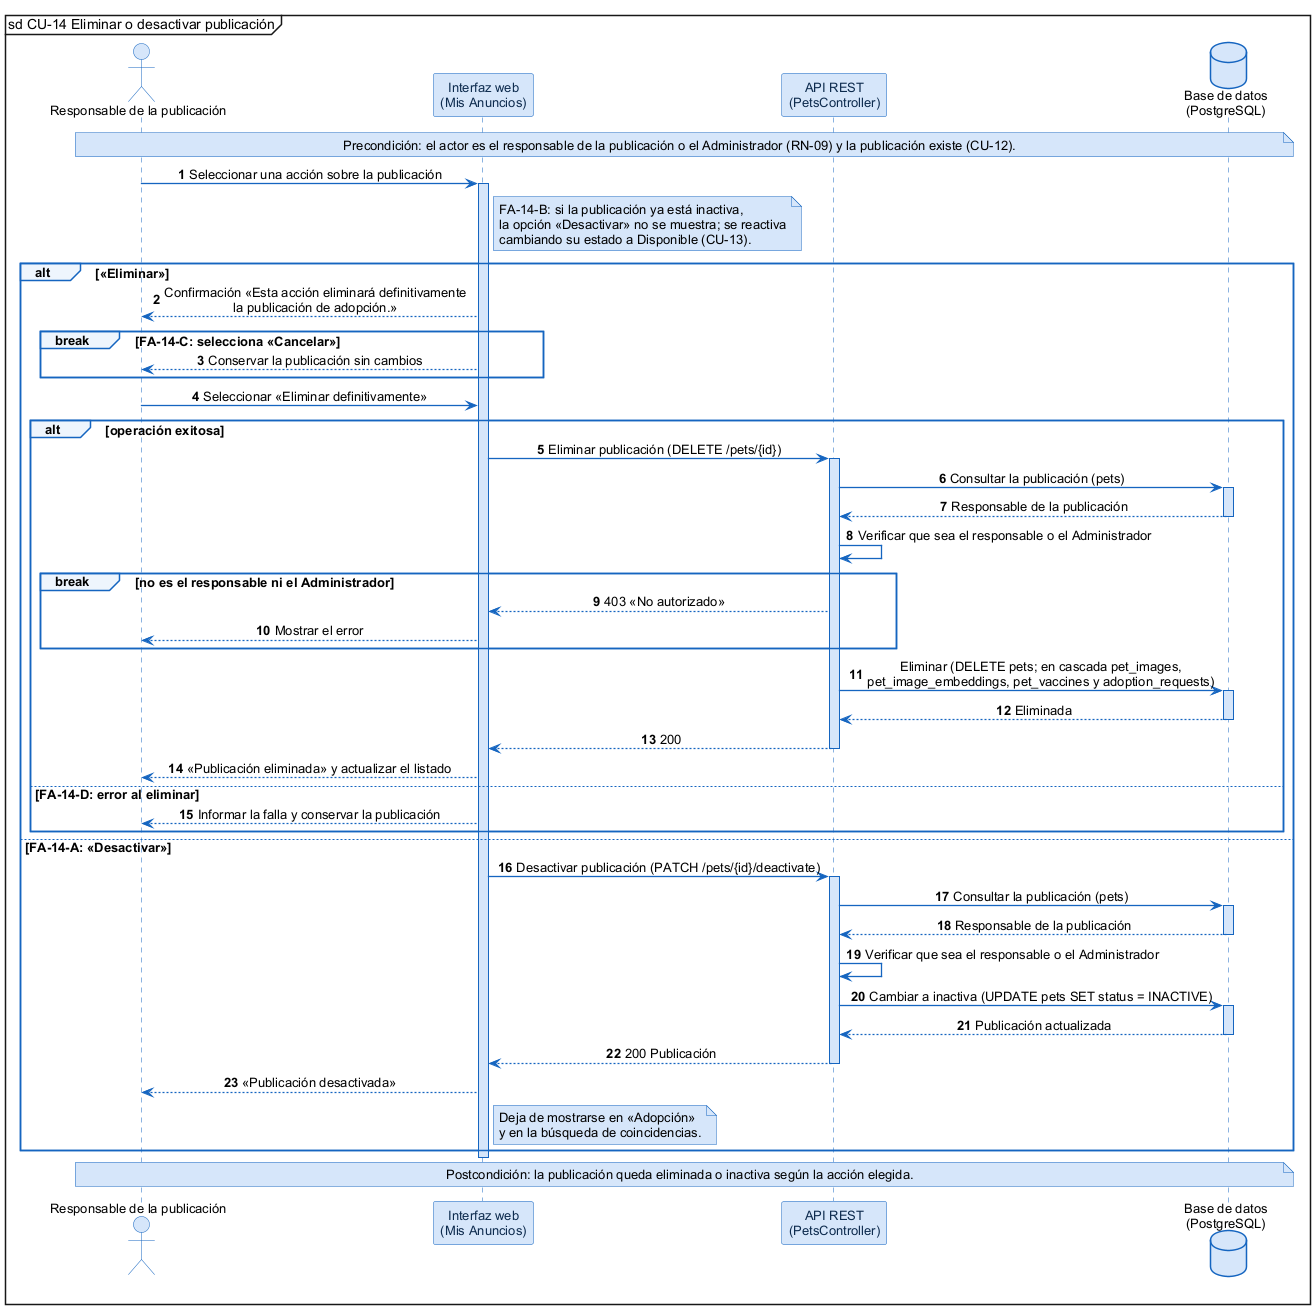

The diagram above was rendered by PlantUML. Its source (embedded in the PNG):
@startuml
skinparam shadowing false
skinparam defaultFontName Arial
skinparam defaultFontSize 13
skinparam backgroundColor #FFFFFF
skinparam sequenceMessageAlign center
skinparam ArrowColor #1565C0
skinparam ArrowThickness 1.3
skinparam sequence {
  LifeLineBorderColor #1565C0
  LifeLineBackgroundColor #D6E6FA
  ParticipantBorderColor #1565C0
  ParticipantBackgroundColor #D6E6FA
  ParticipantFontColor #0D2B4E
  ActorBorderColor #1565C0
  ActorBackgroundColor #D6E6FA
  GroupBorderColor #1565C0
  GroupBackgroundColor #EEF5FD
  GroupHeaderFontStyle bold
  DividerBorderColor #1565C0
  ReferenceBorderColor #1565C0
  ReferenceBackgroundColor #EEF5FD
}
skinparam database {
  BorderColor #1565C0
  BackgroundColor #D6E6FA
}
skinparam note {
  BorderColor #1565C0
  BackgroundColor #D6E6FA
}
mainframe sd CU-14 Eliminar o desactivar publicación
autonumber

actor "Responsable de la publicación" as U
participant "Interfaz web\n(Mis Anuncios)" as W
participant "API REST\n(PetsController)" as A
database "Base de datos\n(PostgreSQL)" as DB

note over U, DB : Precondición: el actor es el responsable de la publicación o el Administrador (RN-09) y la publicación existe (CU-12).

U -> W : Seleccionar una acción sobre la publicación
activate W
note right of W : FA-14-B: si la publicación ya está inactiva,\nla opción «Desactivar» no se muestra; se reactiva\ncambiando su estado a Disponible (CU-13).
alt «Eliminar»
  W --> U : Confirmación «Esta acción eliminará definitivamente\nla publicación de adopción.»
  break FA-14-C: selecciona «Cancelar»
    W --> U : Conservar la publicación sin cambios
  end
  U -> W : Seleccionar «Eliminar definitivamente»
  alt operación exitosa
    W -> A : Eliminar publicación (DELETE /pets/{id})
    activate A
    A -> DB : Consultar la publicación (pets)
    activate DB
    DB --> A : Responsable de la publicación
    deactivate DB
    A -> A : Verificar que sea el responsable o el Administrador
    break no es el responsable ni el Administrador
      A --> W : 403 «No autorizado»
      W --> U : Mostrar el error
    end
    A -> DB : Eliminar (DELETE pets; en cascada pet_images,\npet_image_embeddings, pet_vaccines y adoption_requests)
    activate DB
    DB --> A : Eliminada
    deactivate DB
    A --> W : 200
    deactivate A
    W --> U : «Publicación eliminada» y actualizar el listado
  else FA-14-D: error al eliminar
    W --> U : Informar la falla y conservar la publicación
  end
else FA-14-A: «Desactivar»
  W -> A : Desactivar publicación (PATCH /pets/{id}/deactivate)
  activate A
  A -> DB : Consultar la publicación (pets)
  activate DB
  DB --> A : Responsable de la publicación
  deactivate DB
  A -> A : Verificar que sea el responsable o el Administrador
  A -> DB : Cambiar a inactiva (UPDATE pets SET status = INACTIVE)
  activate DB
  DB --> A : Publicación actualizada
  deactivate DB
  A --> W : 200 Publicación
  deactivate A
  W --> U : «Publicación desactivada»
  note right of W : Deja de mostrarse en «Adopción»\ny en la búsqueda de coincidencias.
end
deactivate W

note over U, DB : Postcondición: la publicación queda eliminada o inactiva según la acción elegida.
@enduml